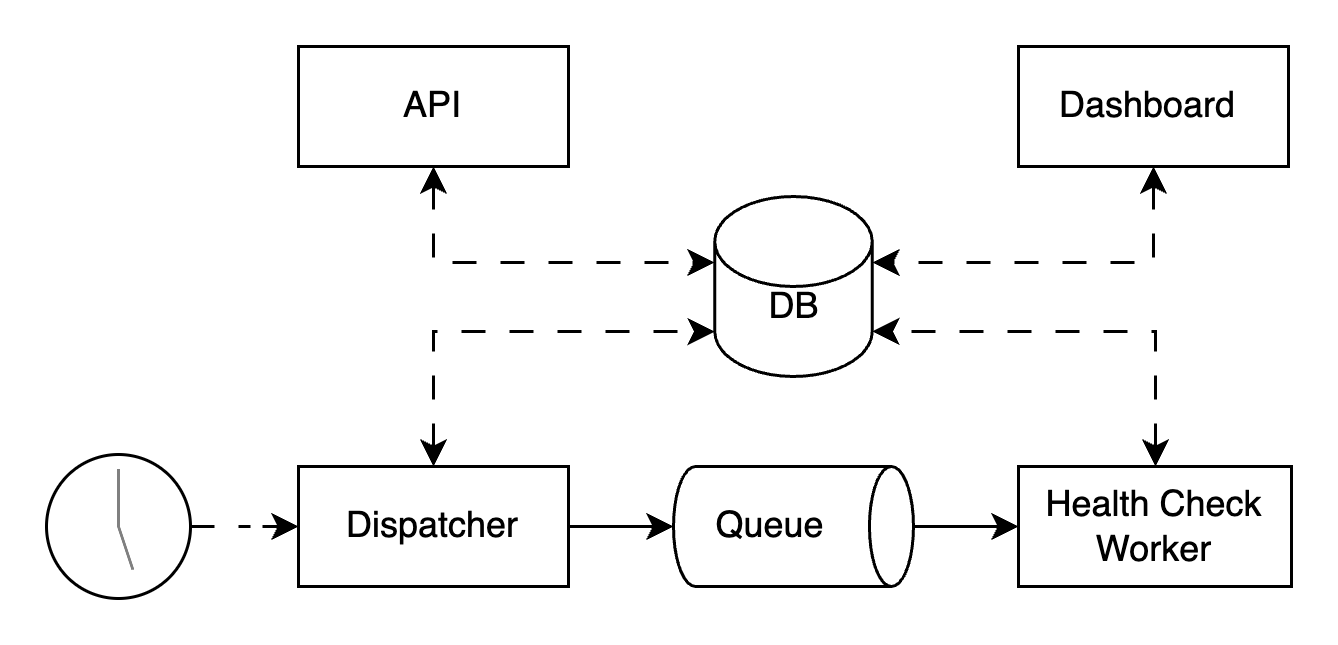

The diagram above was exported from draw.io. Its source (the exported page's mxGraphModel, read from the mxfile embedded in the PNG):
<mxGraphModel dx="4113" dy="1760" grid="1" gridSize="10" guides="1" tooltips="1" connect="1" arrows="1" fold="1" page="1" pageScale="1" pageWidth="850" pageHeight="1100" math="0" shadow="0">
  <root>
    <mxCell id="0" />
    <mxCell id="1" parent="0" />
    <mxCell id="2" value="API" style="rounded=0;whiteSpace=wrap;html=1;" vertex="1" parent="1">
      <mxGeometry x="970" y="1170" width="90" height="40" as="geometry" />
    </mxCell>
    <mxCell id="3" value="DB" style="shape=cylinder3;whiteSpace=wrap;html=1;boundedLbl=1;backgroundOutline=1;size=15;" vertex="1" parent="1">
      <mxGeometry x="1108.75" y="1220" width="52.5" height="60" as="geometry" />
    </mxCell>
    <mxCell id="4" value="Health Check Worker" style="rounded=0;whiteSpace=wrap;html=1;" vertex="1" parent="1">
      <mxGeometry x="1210" y="1310" width="91" height="40" as="geometry" />
    </mxCell>
    <mxCell id="5" style="edgeStyle=orthogonalEdgeStyle;rounded=0;orthogonalLoop=1;jettySize=auto;html=1;entryX=0;entryY=0.5;entryDx=0;entryDy=0;dashed=1;dashPattern=8 8;" edge="1" source="6" target="7" parent="1">
      <mxGeometry relative="1" as="geometry" />
    </mxCell>
    <mxCell id="6" value="" style="strokeWidth=1;outlineConnect=0;dashed=0;align=center;fontSize=8;shape=mxgraph.eip.messExp;html=1;verticalLabelPosition=bottom;verticalAlign=top;fillStyle=auto;fillColor=#FFFFFF;fontColor=#FFFFFF;strokeColor=default;labelBackgroundColor=none;gradientColor=none;movable=1;resizable=1;rotatable=1;deletable=1;editable=1;locked=0;connectable=1;" vertex="1" parent="1">
      <mxGeometry x="886" y="1306" width="48" height="48" as="geometry" />
    </mxCell>
    <mxCell id="7" value="Dispatcher" style="rounded=0;whiteSpace=wrap;html=1;" vertex="1" parent="1">
      <mxGeometry x="970" y="1310" width="90" height="40" as="geometry" />
    </mxCell>
    <mxCell id="8" value="Dashboard&amp;nbsp;" style="rounded=0;whiteSpace=wrap;html=1;" vertex="1" parent="1">
      <mxGeometry x="1210" y="1170" width="90" height="40" as="geometry" />
    </mxCell>
    <mxCell id="9" style="edgeStyle=orthogonalEdgeStyle;rounded=0;orthogonalLoop=1;jettySize=auto;html=1;entryX=0;entryY=0.5;entryDx=0;entryDy=0;" edge="1" source="10" target="4" parent="1">
      <mxGeometry relative="1" as="geometry" />
    </mxCell>
    <mxCell id="10" value="Queue" style="strokeWidth=1;html=1;shape=mxgraph.flowchart.direct_data;whiteSpace=wrap;spacingRight=15;" vertex="1" parent="1">
      <mxGeometry x="1095" y="1310" width="80" height="40" as="geometry" />
    </mxCell>
    <mxCell id="11" style="edgeStyle=orthogonalEdgeStyle;rounded=0;orthogonalLoop=1;jettySize=auto;html=1;entryX=0;entryY=0.5;entryDx=0;entryDy=0;entryPerimeter=0;" edge="1" source="7" target="10" parent="1">
      <mxGeometry relative="1" as="geometry" />
    </mxCell>
    <mxCell id="12" style="edgeStyle=orthogonalEdgeStyle;rounded=0;orthogonalLoop=1;jettySize=auto;html=1;entryX=0;entryY=0;entryDx=0;entryDy=22.5;entryPerimeter=0;startArrow=classic;startFill=1;dashed=1;dashPattern=8 8;" edge="1" source="2" target="3" parent="1">
      <mxGeometry relative="1" as="geometry">
        <Array as="points">
          <mxPoint x="1015" y="1242" />
          <mxPoint x="1109" y="1242" />
        </Array>
      </mxGeometry>
    </mxCell>
    <mxCell id="13" style="edgeStyle=orthogonalEdgeStyle;rounded=0;orthogonalLoop=1;jettySize=auto;html=1;entryX=0;entryY=0;entryDx=0;entryDy=45;entryPerimeter=0;startArrow=classic;startFill=1;dashed=1;dashPattern=8 8;" edge="1" source="7" target="3" parent="1">
      <mxGeometry relative="1" as="geometry">
        <Array as="points">
          <mxPoint x="1015" y="1265" />
        </Array>
      </mxGeometry>
    </mxCell>
    <mxCell id="14" style="edgeStyle=orthogonalEdgeStyle;rounded=0;orthogonalLoop=1;jettySize=auto;html=1;entryX=1;entryY=0;entryDx=0;entryDy=45;entryPerimeter=0;startArrow=classic;startFill=1;dashed=1;dashPattern=8 8;" edge="1" source="4" target="3" parent="1">
      <mxGeometry relative="1" as="geometry">
        <Array as="points">
          <mxPoint x="1255" y="1265" />
        </Array>
      </mxGeometry>
    </mxCell>
    <mxCell id="15" style="edgeStyle=orthogonalEdgeStyle;rounded=0;orthogonalLoop=1;jettySize=auto;html=1;entryX=1;entryY=0;entryDx=0;entryDy=22.5;entryPerimeter=0;startArrow=classic;startFill=1;dashed=1;dashPattern=8 8;" edge="1" source="8" target="3" parent="1">
      <mxGeometry relative="1" as="geometry">
        <Array as="points">
          <mxPoint x="1255" y="1242" />
          <mxPoint x="1161" y="1242" />
        </Array>
      </mxGeometry>
    </mxCell>
  </root>
</mxGraphModel>